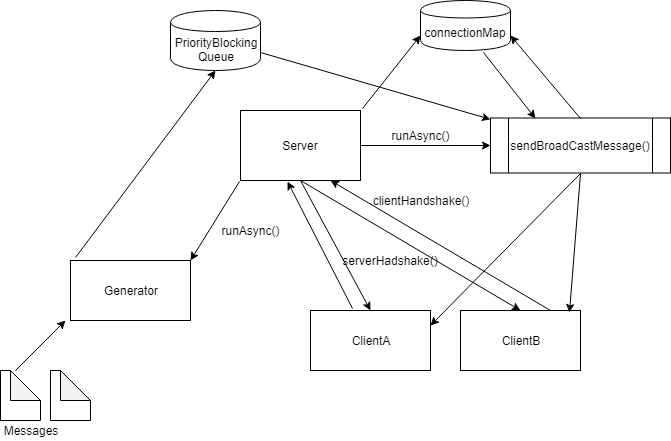

The diagram above was exported from draw.io. Its source (the exported page's mxGraphModel, read from the mxfile embedded in the PNG):
<mxGraphModel dx="1394" dy="795" grid="1" gridSize="10" guides="1" tooltips="1" connect="1" arrows="1" fold="1" page="1" pageScale="1" pageWidth="827" pageHeight="1169" math="0" shadow="0">
  <root>
    <mxCell id="0" />
    <mxCell id="1" parent="0" />
    <mxCell id="7Yl-YVIbxHKHlwGok6iB-27" style="edgeStyle=orthogonalEdgeStyle;rounded=0;orthogonalLoop=1;jettySize=auto;html=1;" parent="1" source="7Yl-YVIbxHKHlwGok6iB-1" target="7Yl-YVIbxHKHlwGok6iB-28" edge="1">
      <mxGeometry relative="1" as="geometry">
        <mxPoint x="670" y="165" as="targetPoint" />
      </mxGeometry>
    </mxCell>
    <mxCell id="7Yl-YVIbxHKHlwGok6iB-1" value="Server" style="rounded=0;whiteSpace=wrap;html=1;" parent="1" vertex="1">
      <mxGeometry x="360" y="130" width="120" height="70" as="geometry" />
    </mxCell>
    <mxCell id="7Yl-YVIbxHKHlwGok6iB-4" value="" style="endArrow=classic;html=1;exitX=-0.008;exitY=1.014;exitDx=0;exitDy=0;exitPerimeter=0;" parent="1" source="7Yl-YVIbxHKHlwGok6iB-1" edge="1">
      <mxGeometry width="50" height="50" relative="1" as="geometry">
        <mxPoint x="360" y="270" as="sourcePoint" />
        <mxPoint x="310" y="280" as="targetPoint" />
      </mxGeometry>
    </mxCell>
    <mxCell id="7Yl-YVIbxHKHlwGok6iB-5" value="Generator" style="rounded=0;whiteSpace=wrap;html=1;" parent="1" vertex="1">
      <mxGeometry x="190" y="280" width="120" height="60" as="geometry" />
    </mxCell>
    <mxCell id="7Yl-YVIbxHKHlwGok6iB-7" value="" style="shape=note;whiteSpace=wrap;html=1;backgroundOutline=1;darkOpacity=0.05;" parent="1" vertex="1">
      <mxGeometry x="120" y="390" width="40" height="50" as="geometry" />
    </mxCell>
    <mxCell id="7Yl-YVIbxHKHlwGok6iB-8" value="" style="shape=note;whiteSpace=wrap;html=1;backgroundOutline=1;darkOpacity=0.05;" parent="1" vertex="1">
      <mxGeometry x="170" y="390" width="40" height="50" as="geometry" />
    </mxCell>
    <mxCell id="7Yl-YVIbxHKHlwGok6iB-10" value="" style="endArrow=classic;html=1;" parent="1" edge="1">
      <mxGeometry width="50" height="50" relative="1" as="geometry">
        <mxPoint x="135" y="390" as="sourcePoint" />
        <mxPoint x="185" y="340" as="targetPoint" />
      </mxGeometry>
    </mxCell>
    <mxCell id="7Yl-YVIbxHKHlwGok6iB-12" value="Messages" style="text;html=1;strokeColor=none;fillColor=none;align=center;verticalAlign=middle;whiteSpace=wrap;rounded=0;" parent="1" vertex="1">
      <mxGeometry x="130" y="440" width="40" height="20" as="geometry" />
    </mxCell>
    <mxCell id="7Yl-YVIbxHKHlwGok6iB-13" value="PriorityBlocking&lt;br&gt;Queue" style="shape=cylinder;whiteSpace=wrap;html=1;boundedLbl=1;backgroundOutline=1;" parent="1" vertex="1">
      <mxGeometry x="290" y="30" width="90" height="60" as="geometry" />
    </mxCell>
    <mxCell id="7Yl-YVIbxHKHlwGok6iB-15" value="runAsync()" style="text;html=1;strokeColor=none;fillColor=none;align=center;verticalAlign=middle;whiteSpace=wrap;rounded=0;" parent="1" vertex="1">
      <mxGeometry x="350" y="240" width="40" height="20" as="geometry" />
    </mxCell>
    <mxCell id="7Yl-YVIbxHKHlwGok6iB-16" value="" style="endArrow=classic;html=1;exitX=0.042;exitY=-0.05;exitDx=0;exitDy=0;exitPerimeter=0;entryX=0.5;entryY=1;entryDx=0;entryDy=0;" parent="1" source="7Yl-YVIbxHKHlwGok6iB-5" target="7Yl-YVIbxHKHlwGok6iB-13" edge="1">
      <mxGeometry width="50" height="50" relative="1" as="geometry">
        <mxPoint x="200" y="270" as="sourcePoint" />
        <mxPoint x="250" y="220" as="targetPoint" />
      </mxGeometry>
    </mxCell>
    <mxCell id="7Yl-YVIbxHKHlwGok6iB-18" value="ClientA" style="rounded=0;whiteSpace=wrap;html=1;" parent="1" vertex="1">
      <mxGeometry x="430" y="330" width="120" height="60" as="geometry" />
    </mxCell>
    <mxCell id="7Yl-YVIbxHKHlwGok6iB-19" value="ClientB" style="rounded=0;whiteSpace=wrap;html=1;" parent="1" vertex="1">
      <mxGeometry x="580" y="330" width="120" height="60" as="geometry" />
    </mxCell>
    <mxCell id="7Yl-YVIbxHKHlwGok6iB-20" value="" style="endArrow=classic;html=1;entryX=0.5;entryY=0;entryDx=0;entryDy=0;exitX=0.5;exitY=1;exitDx=0;exitDy=0;" parent="1" source="7Yl-YVIbxHKHlwGok6iB-1" target="7Yl-YVIbxHKHlwGok6iB-18" edge="1">
      <mxGeometry width="50" height="50" relative="1" as="geometry">
        <mxPoint x="440" y="275" as="sourcePoint" />
        <mxPoint x="490" y="225" as="targetPoint" />
      </mxGeometry>
    </mxCell>
    <mxCell id="7Yl-YVIbxHKHlwGok6iB-21" value="" style="endArrow=classic;html=1;exitX=0.5;exitY=1;exitDx=0;exitDy=0;entryX=0.5;entryY=0;entryDx=0;entryDy=0;" parent="1" source="7Yl-YVIbxHKHlwGok6iB-1" target="7Yl-YVIbxHKHlwGok6iB-19" edge="1">
      <mxGeometry width="50" height="50" relative="1" as="geometry">
        <mxPoint x="490" y="275" as="sourcePoint" />
        <mxPoint x="540" y="225" as="targetPoint" />
      </mxGeometry>
    </mxCell>
    <mxCell id="7Yl-YVIbxHKHlwGok6iB-22" value="" style="endArrow=classic;html=1;entryX=0.75;entryY=1;entryDx=0;entryDy=0;exitX=0.75;exitY=0;exitDx=0;exitDy=0;" parent="1" source="7Yl-YVIbxHKHlwGok6iB-19" target="7Yl-YVIbxHKHlwGok6iB-1" edge="1">
      <mxGeometry width="50" height="50" relative="1" as="geometry">
        <mxPoint x="640" y="310" as="sourcePoint" />
        <mxPoint x="690" y="260" as="targetPoint" />
      </mxGeometry>
    </mxCell>
    <mxCell id="7Yl-YVIbxHKHlwGok6iB-23" value="" style="endArrow=classic;html=1;exitX=0.35;exitY=-0.033;exitDx=0;exitDy=0;exitPerimeter=0;entryX=0.392;entryY=1.014;entryDx=0;entryDy=0;entryPerimeter=0;" parent="1" source="7Yl-YVIbxHKHlwGok6iB-18" target="7Yl-YVIbxHKHlwGok6iB-1" edge="1">
      <mxGeometry width="50" height="50" relative="1" as="geometry">
        <mxPoint x="405" y="320" as="sourcePoint" />
        <mxPoint x="455" y="270" as="targetPoint" />
      </mxGeometry>
    </mxCell>
    <mxCell id="7Yl-YVIbxHKHlwGok6iB-24" value="serverHadshake()" style="text;html=1;strokeColor=none;fillColor=none;align=center;verticalAlign=middle;whiteSpace=wrap;rounded=0;" parent="1" vertex="1">
      <mxGeometry x="490" y="270" width="40" height="20" as="geometry" />
    </mxCell>
    <mxCell id="7Yl-YVIbxHKHlwGok6iB-25" value="clientHandshake()" style="text;html=1;strokeColor=none;fillColor=none;align=center;verticalAlign=middle;whiteSpace=wrap;rounded=0;" parent="1" vertex="1">
      <mxGeometry x="520" y="210" width="40" height="20" as="geometry" />
    </mxCell>
    <mxCell id="7Yl-YVIbxHKHlwGok6iB-28" value="sendBroadCastMessage()" style="shape=process;whiteSpace=wrap;html=1;backgroundOutline=1;" parent="1" vertex="1">
      <mxGeometry x="610" y="137.5" width="180" height="55" as="geometry" />
    </mxCell>
    <mxCell id="7Yl-YVIbxHKHlwGok6iB-29" value="" style="endArrow=classic;html=1;entryX=0.908;entryY=0.033;entryDx=0;entryDy=0;entryPerimeter=0;exitX=0.5;exitY=1;exitDx=0;exitDy=0;" parent="1" source="7Yl-YVIbxHKHlwGok6iB-28" target="7Yl-YVIbxHKHlwGok6iB-19" edge="1">
      <mxGeometry width="50" height="50" relative="1" as="geometry">
        <mxPoint x="670" y="265" as="sourcePoint" />
        <mxPoint x="720" y="215" as="targetPoint" />
      </mxGeometry>
    </mxCell>
    <mxCell id="7Yl-YVIbxHKHlwGok6iB-30" value="" style="endArrow=classic;html=1;entryX=1;entryY=0.25;entryDx=0;entryDy=0;exitX=0.5;exitY=1;exitDx=0;exitDy=0;" parent="1" source="7Yl-YVIbxHKHlwGok6iB-28" target="7Yl-YVIbxHKHlwGok6iB-18" edge="1">
      <mxGeometry width="50" height="50" relative="1" as="geometry">
        <mxPoint x="620" y="260" as="sourcePoint" />
        <mxPoint x="670" y="210" as="targetPoint" />
      </mxGeometry>
    </mxCell>
    <mxCell id="7Yl-YVIbxHKHlwGok6iB-31" value="connectionMap" style="shape=cylinder;whiteSpace=wrap;html=1;boundedLbl=1;backgroundOutline=1;" parent="1" vertex="1">
      <mxGeometry x="540" y="20" width="90" height="50" as="geometry" />
    </mxCell>
    <mxCell id="7Yl-YVIbxHKHlwGok6iB-32" value="" style="endArrow=classic;html=1;entryX=0;entryY=0.7;entryDx=0;entryDy=0;exitX=1.017;exitY=-0.029;exitDx=0;exitDy=0;exitPerimeter=0;" parent="1" source="7Yl-YVIbxHKHlwGok6iB-1" target="7Yl-YVIbxHKHlwGok6iB-31" edge="1">
      <mxGeometry width="50" height="50" relative="1" as="geometry">
        <mxPoint x="470" y="130" as="sourcePoint" />
        <mxPoint x="520" y="80" as="targetPoint" />
      </mxGeometry>
    </mxCell>
    <mxCell id="7Yl-YVIbxHKHlwGok6iB-33" value="" style="endArrow=classic;html=1;exitX=0.7;exitY=1.04;exitDx=0;exitDy=0;exitPerimeter=0;entryX=0.25;entryY=0;entryDx=0;entryDy=0;" parent="1" source="7Yl-YVIbxHKHlwGok6iB-31" target="7Yl-YVIbxHKHlwGok6iB-28" edge="1">
      <mxGeometry width="50" height="50" relative="1" as="geometry">
        <mxPoint x="600" y="130" as="sourcePoint" />
        <mxPoint x="650" y="80" as="targetPoint" />
      </mxGeometry>
    </mxCell>
    <mxCell id="7Yl-YVIbxHKHlwGok6iB-34" value="" style="endArrow=classic;html=1;exitX=0.5;exitY=0;exitDx=0;exitDy=0;entryX=1;entryY=0.7;entryDx=0;entryDy=0;" parent="1" source="7Yl-YVIbxHKHlwGok6iB-28" target="7Yl-YVIbxHKHlwGok6iB-31" edge="1">
      <mxGeometry width="50" height="50" relative="1" as="geometry">
        <mxPoint x="660" y="140" as="sourcePoint" />
        <mxPoint x="710" y="90" as="targetPoint" />
      </mxGeometry>
    </mxCell>
    <mxCell id="7Yl-YVIbxHKHlwGok6iB-35" value="" style="endArrow=classic;html=1;exitX=1;exitY=0.7;exitDx=0;exitDy=0;" parent="1" source="7Yl-YVIbxHKHlwGok6iB-13" target="7Yl-YVIbxHKHlwGok6iB-28" edge="1">
      <mxGeometry width="50" height="50" relative="1" as="geometry">
        <mxPoint x="430" y="100" as="sourcePoint" />
        <mxPoint x="480" y="50" as="targetPoint" />
      </mxGeometry>
    </mxCell>
    <mxCell id="7Yl-YVIbxHKHlwGok6iB-38" value="runAsync()" style="text;html=1;strokeColor=none;fillColor=none;align=center;verticalAlign=middle;whiteSpace=wrap;rounded=0;" parent="1" vertex="1">
      <mxGeometry x="520" y="145" width="40" height="20" as="geometry" />
    </mxCell>
  </root>
</mxGraphModel>